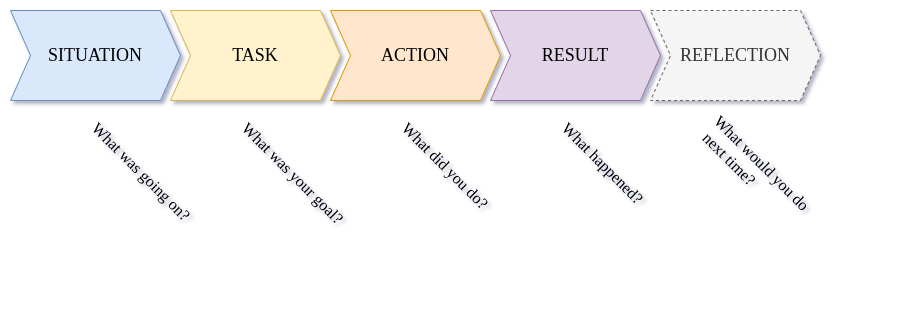

The diagram above was exported from draw.io. Its source (the exported page's mxGraphModel, read from the mxfile embedded in the PNG):
<mxGraphModel dx="1434" dy="824" grid="1" gridSize="10" guides="1" tooltips="1" connect="1" arrows="1" fold="1" page="1" pageScale="1" pageWidth="850" pageHeight="1100" math="0" shadow="0">
  <root>
    <mxCell id="0" />
    <mxCell id="1" parent="0" />
    <mxCell id="efNcvxR3GPNtrvcPjpjM-2" value="SITUATION" style="shape=step;perimeter=stepPerimeter;whiteSpace=wrap;html=1;fixedSize=1;fontSize=18;fontFamily=Lucida Console;fillColor=#dae8fc;strokeColor=#6c8ebf;" vertex="1" parent="1">
      <mxGeometry x="60" y="220" width="170" height="90" as="geometry" />
    </mxCell>
    <mxCell id="efNcvxR3GPNtrvcPjpjM-3" value="TASK" style="shape=step;perimeter=stepPerimeter;whiteSpace=wrap;html=1;fixedSize=1;fontSize=18;fontFamily=Lucida Console;fillColor=#fff2cc;strokeColor=#d6b656;" vertex="1" parent="1">
      <mxGeometry x="220" y="220" width="170" height="90" as="geometry" />
    </mxCell>
    <mxCell id="efNcvxR3GPNtrvcPjpjM-4" value="ACTION" style="shape=step;perimeter=stepPerimeter;whiteSpace=wrap;html=1;fixedSize=1;fontSize=18;fontFamily=Lucida Console;fillColor=#ffe6cc;strokeColor=#d79b00;" vertex="1" parent="1">
      <mxGeometry x="380" y="220" width="170" height="90" as="geometry" />
    </mxCell>
    <mxCell id="efNcvxR3GPNtrvcPjpjM-5" value="RESULT" style="shape=step;perimeter=stepPerimeter;whiteSpace=wrap;html=1;fixedSize=1;fontSize=18;fontFamily=Lucida Console;fillColor=#e1d5e7;strokeColor=#9673a6;" vertex="1" parent="1">
      <mxGeometry x="540" y="220" width="170" height="90" as="geometry" />
    </mxCell>
    <mxCell id="efNcvxR3GPNtrvcPjpjM-6" value="REFLECTION" style="shape=step;perimeter=stepPerimeter;whiteSpace=wrap;html=1;fixedSize=1;fontSize=18;fontFamily=Lucida Console;fillColor=#f5f5f5;strokeColor=#666666;fontColor=#333333;dashed=1;" vertex="1" parent="1">
      <mxGeometry x="700" y="220" width="170" height="90" as="geometry" />
    </mxCell>
    <mxCell id="efNcvxR3GPNtrvcPjpjM-7" value="&lt;font face=&quot;Lucida Console&quot; style=&quot;font-size: 16px;&quot;&gt;What was going on?&lt;/font&gt;" style="text;html=1;strokeColor=none;fillColor=none;align=left;verticalAlign=middle;whiteSpace=wrap;rounded=0;rotation=45;" vertex="1" parent="1">
      <mxGeometry x="110" y="400" width="230" height="30" as="geometry" />
    </mxCell>
    <mxCell id="efNcvxR3GPNtrvcPjpjM-8" value="&lt;font face=&quot;Lucida Console&quot; style=&quot;font-size: 16px;&quot;&gt;What was your goal?&lt;/font&gt;" style="text;html=1;strokeColor=none;fillColor=none;align=left;verticalAlign=middle;whiteSpace=wrap;rounded=0;rotation=45;" vertex="1" parent="1">
      <mxGeometry x="260" y="400" width="230" height="30" as="geometry" />
    </mxCell>
    <mxCell id="efNcvxR3GPNtrvcPjpjM-9" value="&lt;font face=&quot;Lucida Console&quot; style=&quot;font-size: 16px;&quot;&gt;What did you do?&lt;/font&gt;" style="text;html=1;strokeColor=none;fillColor=none;align=left;verticalAlign=middle;whiteSpace=wrap;rounded=0;rotation=45;" vertex="1" parent="1">
      <mxGeometry x="420" y="400" width="230" height="30" as="geometry" />
    </mxCell>
    <mxCell id="efNcvxR3GPNtrvcPjpjM-10" value="&lt;font face=&quot;Lucida Console&quot; style=&quot;font-size: 16px;&quot;&gt;What happened?&lt;/font&gt;" style="text;html=1;strokeColor=none;fillColor=none;align=left;verticalAlign=middle;whiteSpace=wrap;rounded=0;rotation=45;" vertex="1" parent="1">
      <mxGeometry x="580" y="400" width="230" height="30" as="geometry" />
    </mxCell>
    <mxCell id="efNcvxR3GPNtrvcPjpjM-11" value="&lt;font face=&quot;Lucida Console&quot; style=&quot;font-size: 16px;&quot;&gt;What would you do&lt;br&gt;&amp;nbsp;next time?&lt;/font&gt;" style="text;html=1;strokeColor=none;fillColor=none;align=left;verticalAlign=middle;whiteSpace=wrap;rounded=0;rotation=45;" vertex="1" parent="1">
      <mxGeometry x="725" y="400" width="230" height="30" as="geometry" />
    </mxCell>
  </root>
</mxGraphModel>